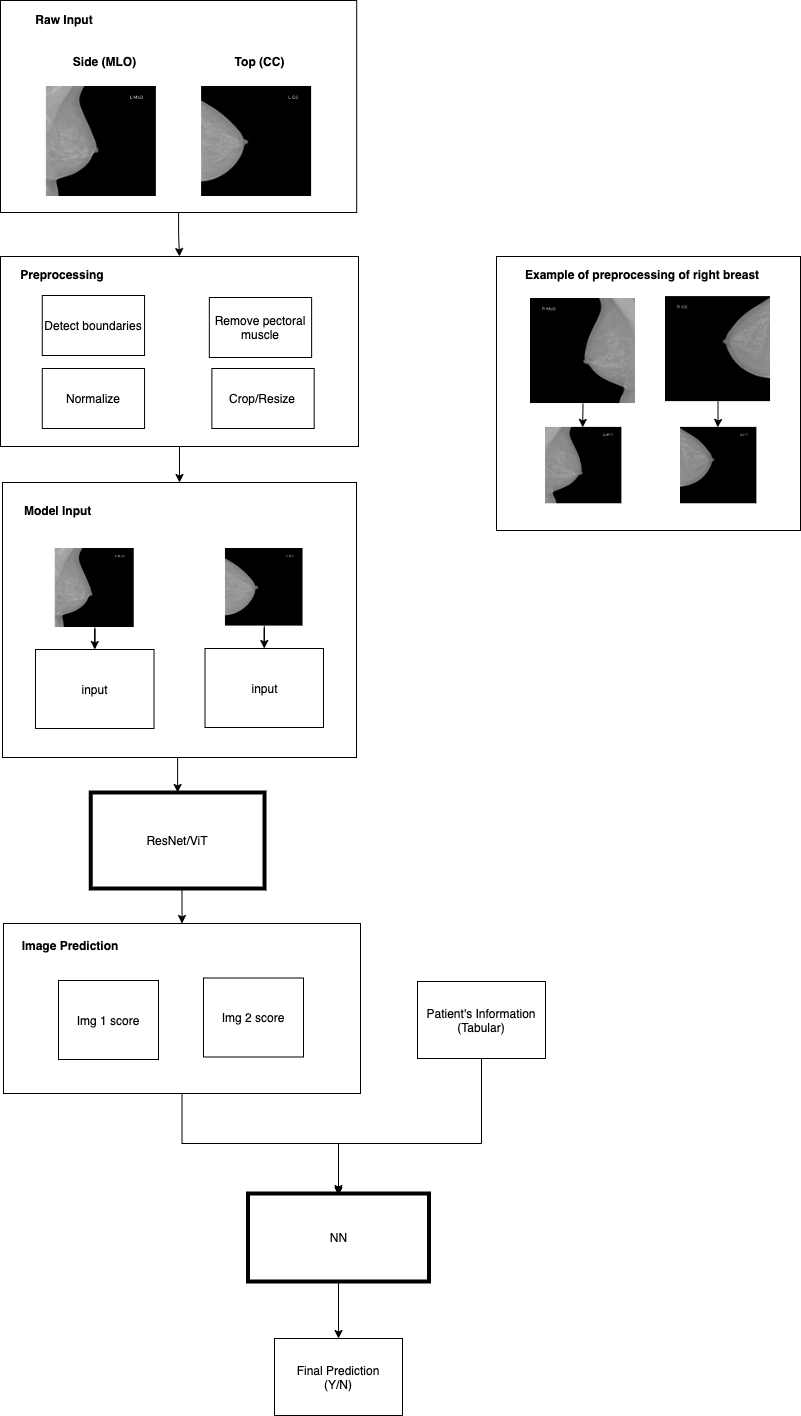

The diagram above was exported from draw.io. Its source (the exported page's mxGraphModel, read from the mxfile embedded in the PNG):
<mxGraphModel dx="1426" dy="852" grid="0" gridSize="10" guides="1" tooltips="1" connect="1" arrows="1" fold="1" page="0" pageScale="1" pageWidth="850" pageHeight="1100" math="0" shadow="0">
  <root>
    <mxCell id="0" />
    <mxCell id="1" parent="0" />
    <mxCell id="VhH1VLtkRElmkTxCnGMq-19" value="" style="group" vertex="1" connectable="0" parent="1">
      <mxGeometry x="106" y="278" width="358" height="190" as="geometry" />
    </mxCell>
    <mxCell id="VhH1VLtkRElmkTxCnGMq-8" value="" style="rounded=0;whiteSpace=wrap;html=1;" vertex="1" parent="VhH1VLtkRElmkTxCnGMq-19">
      <mxGeometry width="358" height="190" as="geometry" />
    </mxCell>
    <mxCell id="VhH1VLtkRElmkTxCnGMq-15" value="Detect boundaries" style="rounded=0;whiteSpace=wrap;html=1;" vertex="1" parent="VhH1VLtkRElmkTxCnGMq-19">
      <mxGeometry x="41.766666666666666" y="39" width="102.28571428571429" height="60" as="geometry" />
    </mxCell>
    <mxCell id="VhH1VLtkRElmkTxCnGMq-16" value="Remove pectoral muscle" style="rounded=0;whiteSpace=wrap;html=1;" vertex="1" parent="VhH1VLtkRElmkTxCnGMq-19">
      <mxGeometry x="208.83333333333334" y="41" width="102.28571428571429" height="60" as="geometry" />
    </mxCell>
    <mxCell id="VhH1VLtkRElmkTxCnGMq-17" value="Crop/Resize" style="rounded=0;whiteSpace=wrap;html=1;" vertex="1" parent="VhH1VLtkRElmkTxCnGMq-19">
      <mxGeometry x="211.39047619047622" y="112" width="102.28571428571429" height="60" as="geometry" />
    </mxCell>
    <mxCell id="VhH1VLtkRElmkTxCnGMq-18" value="Normalize" style="rounded=0;whiteSpace=wrap;html=1;" vertex="1" parent="VhH1VLtkRElmkTxCnGMq-19">
      <mxGeometry x="41.766666666666666" y="112" width="102.28571428571429" height="60" as="geometry" />
    </mxCell>
    <mxCell id="VhH1VLtkRElmkTxCnGMq-40" value="Preprocessing" style="text;html=1;strokeColor=none;fillColor=none;align=center;verticalAlign=middle;whiteSpace=wrap;rounded=0;fontStyle=1" vertex="1" parent="VhH1VLtkRElmkTxCnGMq-19">
      <mxGeometry x="20.821234665611396" y="8" width="81.82857142857144" height="20" as="geometry" />
    </mxCell>
    <mxCell id="VhH1VLtkRElmkTxCnGMq-48" style="edgeStyle=orthogonalEdgeStyle;rounded=0;orthogonalLoop=1;jettySize=auto;html=1;entryX=0.5;entryY=0;entryDx=0;entryDy=0;" edge="1" parent="1" source="VhH1VLtkRElmkTxCnGMq-8" target="VhH1VLtkRElmkTxCnGMq-30">
      <mxGeometry relative="1" as="geometry" />
    </mxCell>
    <mxCell id="VhH1VLtkRElmkTxCnGMq-82" style="edgeStyle=orthogonalEdgeStyle;rounded=0;orthogonalLoop=1;jettySize=auto;html=1;exitX=0.5;exitY=1;exitDx=0;exitDy=0;entryX=0.5;entryY=0;entryDx=0;entryDy=0;" edge="1" parent="1" source="VhH1VLtkRElmkTxCnGMq-30" target="VhH1VLtkRElmkTxCnGMq-54">
      <mxGeometry relative="1" as="geometry">
        <mxPoint x="285" y="827" as="targetPoint" />
      </mxGeometry>
    </mxCell>
    <mxCell id="VhH1VLtkRElmkTxCnGMq-98" value="" style="group" vertex="1" connectable="0" parent="1">
      <mxGeometry x="108" y="504" width="354" height="275" as="geometry" />
    </mxCell>
    <mxCell id="VhH1VLtkRElmkTxCnGMq-30" value="" style="rounded=0;whiteSpace=wrap;html=1;" vertex="1" parent="VhH1VLtkRElmkTxCnGMq-98">
      <mxGeometry width="354" height="275" as="geometry" />
    </mxCell>
    <mxCell id="VhH1VLtkRElmkTxCnGMq-41" value="Model Input" style="text;html=1;strokeColor=none;fillColor=none;align=left;verticalAlign=middle;whiteSpace=wrap;rounded=0;fontStyle=1" vertex="1" parent="VhH1VLtkRElmkTxCnGMq-98">
      <mxGeometry x="20.25" y="18" width="144" height="20" as="geometry" />
    </mxCell>
    <mxCell id="VhH1VLtkRElmkTxCnGMq-43" value="input" style="rounded=0;whiteSpace=wrap;html=1;" vertex="1" parent="VhH1VLtkRElmkTxCnGMq-98">
      <mxGeometry x="33" y="167" width="118.5" height="79" as="geometry" />
    </mxCell>
    <mxCell id="VhH1VLtkRElmkTxCnGMq-49" style="edgeStyle=orthogonalEdgeStyle;rounded=0;orthogonalLoop=1;jettySize=auto;html=1;entryX=0.5;entryY=0;entryDx=0;entryDy=0;" edge="1" parent="VhH1VLtkRElmkTxCnGMq-98" source="VhH1VLtkRElmkTxCnGMq-23" target="VhH1VLtkRElmkTxCnGMq-43">
      <mxGeometry as="geometry" />
    </mxCell>
    <mxCell id="VhH1VLtkRElmkTxCnGMq-23" value="" style="shape=image;verticalLabelPosition=bottom;labelBackgroundColor=#ffffff;verticalAlign=top;aspect=fixed;imageAspect=0;image=/Users/jasetran/Library/CloudStorage/OneDrive-UniversityofManitoba/Projects/rsna-cancer-detection-1/256px/5_640805896.png;direction=east;horizontal=1;" vertex="1" parent="VhH1VLtkRElmkTxCnGMq-98">
      <mxGeometry x="52.75" y="66" width="79" height="79" as="geometry" />
    </mxCell>
    <mxCell id="VhH1VLtkRElmkTxCnGMq-46" value="&lt;span&gt;input&lt;/span&gt;" style="rounded=0;whiteSpace=wrap;html=1;" vertex="1" parent="VhH1VLtkRElmkTxCnGMq-98">
      <mxGeometry x="202.50000000000006" y="166" width="118.5" height="79" as="geometry" />
    </mxCell>
    <mxCell id="VhH1VLtkRElmkTxCnGMq-51" style="edgeStyle=orthogonalEdgeStyle;rounded=0;orthogonalLoop=1;jettySize=auto;html=1;entryX=0.5;entryY=0;entryDx=0;entryDy=0;" edge="1" parent="VhH1VLtkRElmkTxCnGMq-98" source="VhH1VLtkRElmkTxCnGMq-21" target="VhH1VLtkRElmkTxCnGMq-46">
      <mxGeometry x="-431.3849999999999" y="8" as="geometry" />
    </mxCell>
    <mxCell id="VhH1VLtkRElmkTxCnGMq-21" value="" style="shape=image;verticalLabelPosition=bottom;labelBackgroundColor=#ffffff;verticalAlign=top;aspect=fixed;imageAspect=0;image=/Users/jasetran/Library/CloudStorage/OneDrive-UniversityofManitoba/Projects/rsna-cancer-detection-1/256px/5_1351088028.png;" vertex="1" parent="VhH1VLtkRElmkTxCnGMq-98">
      <mxGeometry x="222.95808510638304" y="66.00000000000004" width="77.58928571428572" height="77.58928571428572" as="geometry" />
    </mxCell>
    <mxCell id="VhH1VLtkRElmkTxCnGMq-117" value="" style="group" vertex="1" connectable="0" parent="1">
      <mxGeometry x="106" y="22" width="356.2" height="212" as="geometry" />
    </mxCell>
    <mxCell id="VhH1VLtkRElmkTxCnGMq-111" value="" style="rounded=0;whiteSpace=wrap;html=1;" vertex="1" parent="VhH1VLtkRElmkTxCnGMq-117">
      <mxGeometry width="356.2" height="212" as="geometry" />
    </mxCell>
    <mxCell id="VhH1VLtkRElmkTxCnGMq-116" value="Raw Input" style="text;html=1;strokeColor=none;fillColor=none;align=center;verticalAlign=middle;whiteSpace=wrap;rounded=0;fontStyle=1" vertex="1" parent="VhH1VLtkRElmkTxCnGMq-117">
      <mxGeometry x="12.799999999999999" y="9" width="102.4" height="20" as="geometry" />
    </mxCell>
    <mxCell id="VhH1VLtkRElmkTxCnGMq-1" value="Side (MLO)" style="rounded=0;whiteSpace=wrap;html=1;strokeColor=none;fontStyle=1" vertex="1" parent="VhH1VLtkRElmkTxCnGMq-117">
      <mxGeometry x="59.2" y="43.25" width="90.66666666666667" height="35" as="geometry" />
    </mxCell>
    <mxCell id="VhH1VLtkRElmkTxCnGMq-2" value="Top (CC)" style="rounded=0;whiteSpace=wrap;html=1;strokeColor=none;fontStyle=1" vertex="1" parent="VhH1VLtkRElmkTxCnGMq-117">
      <mxGeometry x="213.36999999999998" y="43.75" width="92.8" height="34.5" as="geometry" />
    </mxCell>
    <mxCell id="VhH1VLtkRElmkTxCnGMq-4" value="" style="shape=image;verticalLabelPosition=bottom;labelBackgroundColor=#ffffff;verticalAlign=top;aspect=fixed;imageAspect=0;image=/Users/jasetran/Library/CloudStorage/OneDrive-UniversityofManitoba/Projects/rsna-cancer-detection-1/256px/5_640805896.png;" vertex="1" parent="VhH1VLtkRElmkTxCnGMq-117">
      <mxGeometry x="45.86666666666666" y="86" width="110" height="110" as="geometry" />
    </mxCell>
    <mxCell id="VhH1VLtkRElmkTxCnGMq-5" value="" style="shape=image;verticalLabelPosition=bottom;labelBackgroundColor=#ffffff;verticalAlign=top;aspect=fixed;imageAspect=0;image=/Users/jasetran/Library/CloudStorage/OneDrive-UniversityofManitoba/Projects/rsna-cancer-detection-1/256px/5_1351088028.png;" vertex="1" parent="VhH1VLtkRElmkTxCnGMq-117">
      <mxGeometry x="201.10333333333332" y="86" width="110" height="110" as="geometry" />
    </mxCell>
    <mxCell id="VhH1VLtkRElmkTxCnGMq-118" style="edgeStyle=orthogonalEdgeStyle;rounded=0;orthogonalLoop=1;jettySize=auto;html=1;exitX=0.5;exitY=1;exitDx=0;exitDy=0;entryX=0.5;entryY=0;entryDx=0;entryDy=0;" edge="1" parent="1" source="VhH1VLtkRElmkTxCnGMq-111" target="VhH1VLtkRElmkTxCnGMq-8">
      <mxGeometry relative="1" as="geometry" />
    </mxCell>
    <mxCell id="VhH1VLtkRElmkTxCnGMq-119" style="edgeStyle=orthogonalEdgeStyle;rounded=0;orthogonalLoop=1;jettySize=auto;html=1;exitX=0.5;exitY=1;exitDx=0;exitDy=0;entryX=0.5;entryY=0;entryDx=0;entryDy=0;" edge="1" parent="1" source="VhH1VLtkRElmkTxCnGMq-54" target="VhH1VLtkRElmkTxCnGMq-102">
      <mxGeometry relative="1" as="geometry" />
    </mxCell>
    <mxCell id="VhH1VLtkRElmkTxCnGMq-133" style="edgeStyle=orthogonalEdgeStyle;rounded=0;orthogonalLoop=1;jettySize=auto;html=1;" edge="1" parent="1" source="VhH1VLtkRElmkTxCnGMq-102" target="VhH1VLtkRElmkTxCnGMq-134">
      <mxGeometry relative="1" as="geometry">
        <mxPoint x="413" y="1216" as="targetPoint" />
      </mxGeometry>
    </mxCell>
    <mxCell id="VhH1VLtkRElmkTxCnGMq-102" value="" style="rounded=0;whiteSpace=wrap;html=1;" vertex="1" parent="1">
      <mxGeometry x="109" y="945" width="357" height="170" as="geometry" />
    </mxCell>
    <mxCell id="VhH1VLtkRElmkTxCnGMq-103" value="Image Prediction" style="text;html=1;strokeColor=none;fillColor=none;align=center;verticalAlign=middle;whiteSpace=wrap;rounded=0;fontStyle=1" vertex="1" parent="1">
      <mxGeometry x="113" y="957" width="126" height="20" as="geometry" />
    </mxCell>
    <mxCell id="VhH1VLtkRElmkTxCnGMq-104" value="Img 1 score" style="rounded=0;whiteSpace=wrap;html=1;" vertex="1" parent="1">
      <mxGeometry x="164" y="1002" width="100" height="79" as="geometry" />
    </mxCell>
    <mxCell id="VhH1VLtkRElmkTxCnGMq-107" value="&lt;span&gt;Img 2 score&lt;/span&gt;" style="rounded=0;whiteSpace=wrap;html=1;" vertex="1" parent="1">
      <mxGeometry x="309" y="999.5" width="100" height="79" as="geometry" />
    </mxCell>
    <mxCell id="VhH1VLtkRElmkTxCnGMq-135" style="edgeStyle=orthogonalEdgeStyle;rounded=0;orthogonalLoop=1;jettySize=auto;html=1;entryX=0.5;entryY=0;entryDx=0;entryDy=0;" edge="1" parent="1" source="VhH1VLtkRElmkTxCnGMq-125">
      <mxGeometry relative="1" as="geometry">
        <mxPoint x="587" y="1082" as="sourcePoint" />
        <mxPoint x="444" y="1217" as="targetPoint" />
        <Array as="points">
          <mxPoint x="587" y="1165" />
          <mxPoint x="444" y="1165" />
        </Array>
      </mxGeometry>
    </mxCell>
    <mxCell id="VhH1VLtkRElmkTxCnGMq-125" value="Patient's Information (Tabular)" style="rounded=0;whiteSpace=wrap;html=1;" vertex="1" parent="1">
      <mxGeometry x="523" y="1003" width="128" height="77" as="geometry" />
    </mxCell>
    <mxCell id="VhH1VLtkRElmkTxCnGMq-139" style="edgeStyle=orthogonalEdgeStyle;rounded=0;orthogonalLoop=1;jettySize=auto;html=1;exitX=0.5;exitY=1;exitDx=0;exitDy=0;entryX=0.5;entryY=0;entryDx=0;entryDy=0;" edge="1" parent="1" source="VhH1VLtkRElmkTxCnGMq-134" target="VhH1VLtkRElmkTxCnGMq-138">
      <mxGeometry relative="1" as="geometry" />
    </mxCell>
    <mxCell id="VhH1VLtkRElmkTxCnGMq-134" value="NN" style="rounded=0;whiteSpace=wrap;html=1;align=center;verticalAlign=middle;strokeWidth=4;" vertex="1" parent="1">
      <mxGeometry x="353.5" y="1215" width="181" height="88" as="geometry" />
    </mxCell>
    <mxCell id="VhH1VLtkRElmkTxCnGMq-138" value="Final Prediction&lt;br&gt;(Y/N)" style="rounded=0;whiteSpace=wrap;html=1;" vertex="1" parent="1">
      <mxGeometry x="380" y="1360" width="128" height="77" as="geometry" />
    </mxCell>
    <mxCell id="VhH1VLtkRElmkTxCnGMq-141" value="" style="group" vertex="1" connectable="0" parent="1">
      <mxGeometry x="602" y="278" width="304" height="274" as="geometry" />
    </mxCell>
    <mxCell id="VhH1VLtkRElmkTxCnGMq-136" value="" style="rounded=0;whiteSpace=wrap;html=1;align=left;verticalAlign=top;" vertex="1" parent="VhH1VLtkRElmkTxCnGMq-141">
      <mxGeometry width="304" height="274" as="geometry" />
    </mxCell>
    <mxCell id="VhH1VLtkRElmkTxCnGMq-6" value="" style="shape=image;verticalLabelPosition=bottom;labelBackgroundColor=#ffffff;verticalAlign=top;aspect=fixed;imageAspect=0;image=/Users/jasetran/Library/CloudStorage/OneDrive-UniversityofManitoba/Projects/rsna-cancer-detection-1/256px/5_940388076.png;" vertex="1" parent="VhH1VLtkRElmkTxCnGMq-141">
      <mxGeometry x="169" y="40.09756097560976" width="105.01742160278746" height="105.01742160278746" as="geometry" />
    </mxCell>
    <mxCell id="VhH1VLtkRElmkTxCnGMq-3" value="" style="shape=image;verticalLabelPosition=bottom;labelBackgroundColor=#ffffff;verticalAlign=top;aspect=fixed;imageAspect=0;image=/Users/jasetran/Library/CloudStorage/OneDrive-UniversityofManitoba/Projects/rsna-cancer-detection-1/256px/5_1633417959.png;" vertex="1" parent="VhH1VLtkRElmkTxCnGMq-141">
      <mxGeometry x="34" y="42.00696864111499" width="105.01742160278746" height="105.01742160278746" as="geometry" />
    </mxCell>
    <mxCell id="VhH1VLtkRElmkTxCnGMq-99" value="" style="shape=image;verticalLabelPosition=bottom;labelBackgroundColor=#ffffff;verticalAlign=top;aspect=fixed;imageAspect=0;image=/Users/jasetran/Library/CloudStorage/OneDrive-UniversityofManitoba/Projects/rsna-cancer-detection-1/256px/5_940388076.png;flipH=1;" vertex="1" parent="VhH1VLtkRElmkTxCnGMq-141">
      <mxGeometry x="183" y="170.8919860627178" width="76.37630662020906" height="76.37630662020906" as="geometry" />
    </mxCell>
    <mxCell id="VhH1VLtkRElmkTxCnGMq-121" style="edgeStyle=orthogonalEdgeStyle;rounded=0;orthogonalLoop=1;jettySize=auto;html=1;exitX=0.5;exitY=1;exitDx=0;exitDy=0;" edge="1" parent="VhH1VLtkRElmkTxCnGMq-141" source="VhH1VLtkRElmkTxCnGMq-6" target="VhH1VLtkRElmkTxCnGMq-99">
      <mxGeometry y="-28.641114982578397" as="geometry" />
    </mxCell>
    <mxCell id="VhH1VLtkRElmkTxCnGMq-100" value="" style="shape=image;verticalLabelPosition=bottom;labelBackgroundColor=#ffffff;verticalAlign=top;aspect=fixed;imageAspect=0;image=/Users/jasetran/Library/CloudStorage/OneDrive-UniversityofManitoba/Projects/rsna-cancer-detection-1/256px/5_1633417959.png;flipH=1;" vertex="1" parent="VhH1VLtkRElmkTxCnGMq-141">
      <mxGeometry x="48" y="170.8919860627178" width="76.37630662020906" height="76.37630662020906" as="geometry" />
    </mxCell>
    <mxCell id="VhH1VLtkRElmkTxCnGMq-120" style="edgeStyle=orthogonalEdgeStyle;rounded=0;orthogonalLoop=1;jettySize=auto;html=1;exitX=0.5;exitY=1;exitDx=0;exitDy=0;entryX=0.5;entryY=0;entryDx=0;entryDy=0;" edge="1" parent="VhH1VLtkRElmkTxCnGMq-141" source="VhH1VLtkRElmkTxCnGMq-3" target="VhH1VLtkRElmkTxCnGMq-100">
      <mxGeometry y="-28.641114982578397" as="geometry" />
    </mxCell>
    <mxCell id="VhH1VLtkRElmkTxCnGMq-140" value="Example of preprocessing of right breast" style="text;html=1;strokeColor=none;fillColor=none;align=left;verticalAlign=middle;whiteSpace=wrap;rounded=0;fontStyle=1" vertex="1" parent="VhH1VLtkRElmkTxCnGMq-141">
      <mxGeometry x="27" y="8.59233449477352" width="243" height="19.094076655052266" as="geometry" />
    </mxCell>
    <mxCell id="VhH1VLtkRElmkTxCnGMq-54" value="ResNet/ViT" style="rounded=0;whiteSpace=wrap;html=1;strokeWidth=4;perimeterSpacing=0;" vertex="1" parent="1">
      <mxGeometry x="196.25" y="814" width="173.75878220140515" height="96" as="geometry" />
    </mxCell>
  </root>
</mxGraphModel>